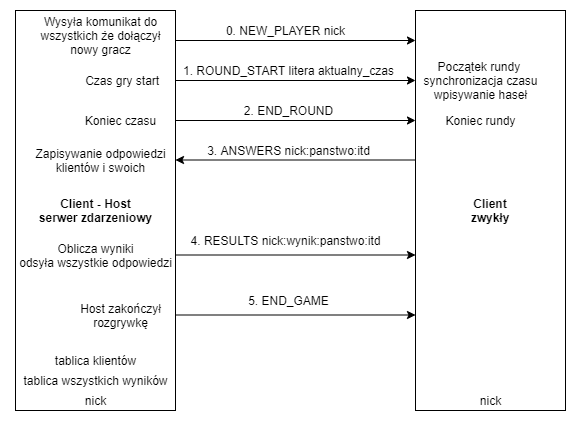

The diagram above was exported from draw.io. Its source (the exported page's mxGraphModel, read from the mxfile embedded in the PNG):
<mxGraphModel dx="414" dy="548" grid="1" gridSize="10" guides="1" tooltips="1" connect="1" arrows="1" fold="1" page="1" pageScale="1" pageWidth="583" pageHeight="827" math="0" shadow="0">
  <root>
    <mxCell id="0" />
    <mxCell id="1" parent="0" />
    <mxCell id="Xafeyf8ti79gCNS8wXNx-31" value="&lt;b&gt;&lt;br&gt;&lt;/b&gt;" style="rounded=0;whiteSpace=wrap;html=1;" parent="1" vertex="1">
      <mxGeometry x="602" y="70" width="160" height="400" as="geometry" />
    </mxCell>
    <mxCell id="vJlJP2FLgXmYb_yu6p5z-5" style="edgeStyle=none;rounded=0;orthogonalLoop=1;jettySize=auto;html=1;" parent="1" edge="1">
      <mxGeometry relative="1" as="geometry">
        <mxPoint x="762" y="140" as="sourcePoint" />
        <mxPoint x="1002" y="140" as="targetPoint" />
      </mxGeometry>
    </mxCell>
    <mxCell id="vJlJP2FLgXmYb_yu6p5z-6" value="1. ROUND_START litera aktualny_czas" style="text;html=1;align=center;verticalAlign=middle;resizable=0;points=[];autosize=1;strokeColor=none;" parent="1" vertex="1">
      <mxGeometry x="760" y="120" width="230" height="20" as="geometry" />
    </mxCell>
    <mxCell id="vJlJP2FLgXmYb_yu6p5z-8" value="&amp;nbsp;Czas gry start" style="text;html=1;align=center;verticalAlign=middle;resizable=0;points=[];autosize=1;strokeColor=none;" parent="1" vertex="1">
      <mxGeometry x="662" y="130" width="90" height="20" as="geometry" />
    </mxCell>
    <mxCell id="vJlJP2FLgXmYb_yu6p5z-17" value="nick" style="text;html=1;align=center;verticalAlign=middle;resizable=0;points=[];autosize=1;strokeColor=none;" parent="1" vertex="1">
      <mxGeometry x="662" y="450" width="40" height="20" as="geometry" />
    </mxCell>
    <mxCell id="vJlJP2FLgXmYb_yu6p5z-18" value="tablica wszystkich wyników" style="text;html=1;align=center;verticalAlign=middle;resizable=0;points=[];autosize=1;strokeColor=none;" parent="1" vertex="1">
      <mxGeometry x="602" y="430" width="160" height="20" as="geometry" />
    </mxCell>
    <mxCell id="vJlJP2FLgXmYb_yu6p5z-19" value="&lt;b&gt;Client&lt;br&gt;zwykły&lt;/b&gt;" style="rounded=0;whiteSpace=wrap;html=1;shadow=0;glass=0;sketch=0;" parent="1" vertex="1">
      <mxGeometry x="1002" y="70" width="150" height="400" as="geometry" />
    </mxCell>
    <mxCell id="vJlJP2FLgXmYb_yu6p5z-20" value="nick" style="text;html=1;align=center;verticalAlign=middle;resizable=0;points=[];autosize=1;strokeColor=none;" parent="1" vertex="1">
      <mxGeometry x="1057" y="450" width="40" height="20" as="geometry" />
    </mxCell>
    <mxCell id="vJlJP2FLgXmYb_yu6p5z-21" value="Początek rundy &lt;br&gt;synchronizacja czasu&lt;br&gt;wpisywanie haseł" style="text;html=1;align=center;verticalAlign=middle;resizable=0;points=[];autosize=1;strokeColor=none;" parent="1" vertex="1">
      <mxGeometry x="1002" y="115" width="130" height="50" as="geometry" />
    </mxCell>
    <mxCell id="WgOBiizcJ8ENEYhIDLgu-1" value="Zapisywanie odpowiedzi&lt;br&gt;klientów i swoich" style="text;html=1;align=center;verticalAlign=middle;resizable=0;points=[];autosize=1;strokeColor=none;" parent="1" vertex="1">
      <mxGeometry x="612" y="205" width="150" height="30" as="geometry" />
    </mxCell>
    <mxCell id="WgOBiizcJ8ENEYhIDLgu-2" style="edgeStyle=none;rounded=0;orthogonalLoop=1;jettySize=auto;html=1;" parent="1" edge="1">
      <mxGeometry relative="1" as="geometry">
        <mxPoint x="762" y="180" as="sourcePoint" />
        <mxPoint x="1002" y="180" as="targetPoint" />
      </mxGeometry>
    </mxCell>
    <mxCell id="WgOBiizcJ8ENEYhIDLgu-3" value="2. END_ROUND" style="text;html=1;align=center;verticalAlign=middle;resizable=0;points=[];autosize=1;strokeColor=none;" parent="1" vertex="1">
      <mxGeometry x="820" y="160" width="110" height="20" as="geometry" />
    </mxCell>
    <mxCell id="WgOBiizcJ8ENEYhIDLgu-4" value="Oblicza wyniki&lt;br&gt;odsyła wszystkie odpowiedzi" style="text;html=1;align=center;verticalAlign=middle;resizable=0;points=[];autosize=1;strokeColor=none;" parent="1" vertex="1">
      <mxGeometry x="597" y="300" width="170" height="30" as="geometry" />
    </mxCell>
    <mxCell id="WgOBiizcJ8ENEYhIDLgu-6" style="edgeStyle=none;rounded=0;orthogonalLoop=1;jettySize=auto;html=1;" parent="1" edge="1">
      <mxGeometry relative="1" as="geometry">
        <mxPoint x="762" y="374.5" as="sourcePoint" />
        <mxPoint x="1002" y="374.5" as="targetPoint" />
      </mxGeometry>
    </mxCell>
    <mxCell id="WgOBiizcJ8ENEYhIDLgu-7" value="5. END_GAME" style="text;html=1;align=center;verticalAlign=middle;resizable=0;points=[];autosize=1;strokeColor=none;" parent="1" vertex="1">
      <mxGeometry x="825" y="350" width="100" height="20" as="geometry" />
    </mxCell>
    <mxCell id="WgOBiizcJ8ENEYhIDLgu-8" value="tablica klientów" style="text;html=1;align=center;verticalAlign=middle;resizable=0;points=[];autosize=1;strokeColor=none;" parent="1" vertex="1">
      <mxGeometry x="632" y="410" width="100" height="20" as="geometry" />
    </mxCell>
    <mxCell id="eT9XU_woxKpAjTAn5td2-3" style="edgeStyle=none;rounded=0;orthogonalLoop=1;jettySize=auto;html=1;" parent="1" edge="1">
      <mxGeometry relative="1" as="geometry">
        <mxPoint x="1002" y="219.5" as="sourcePoint" />
        <mxPoint x="762" y="219.5" as="targetPoint" />
      </mxGeometry>
    </mxCell>
    <mxCell id="eT9XU_woxKpAjTAn5td2-4" value="3. ANSWERS nick:panstwo:itd" style="text;html=1;align=center;verticalAlign=middle;resizable=0;points=[];autosize=1;strokeColor=none;" parent="1" vertex="1">
      <mxGeometry x="785" y="200" width="180" height="20" as="geometry" />
    </mxCell>
    <mxCell id="eT9XU_woxKpAjTAn5td2-5" value="4. RESULTS nick:wynik:panstwo:itd" style="text;html=1;align=center;verticalAlign=middle;resizable=0;points=[];autosize=1;strokeColor=none;" parent="1" vertex="1">
      <mxGeometry x="767" y="290" width="210" height="20" as="geometry" />
    </mxCell>
    <mxCell id="eT9XU_woxKpAjTAn5td2-6" style="edgeStyle=none;rounded=0;orthogonalLoop=1;jettySize=auto;html=1;" parent="1" edge="1">
      <mxGeometry relative="1" as="geometry">
        <mxPoint x="762" y="314.5" as="sourcePoint" />
        <mxPoint x="1002" y="314.5" as="targetPoint" />
      </mxGeometry>
    </mxCell>
    <mxCell id="7X55OROB5hVGR7YMMFmC-1" value="&lt;b&gt;Client - Host&lt;br&gt;serwer zdarzeniowy&lt;/b&gt;" style="text;html=1;align=center;verticalAlign=middle;resizable=0;points=[];autosize=1;strokeColor=none;" parent="1" vertex="1">
      <mxGeometry x="617" y="255" width="130" height="30" as="geometry" />
    </mxCell>
    <mxCell id="7X55OROB5hVGR7YMMFmC-17" value="Koniec czasu" style="text;html=1;align=center;verticalAlign=middle;resizable=0;points=[];autosize=1;strokeColor=none;" parent="1" vertex="1">
      <mxGeometry x="662" y="170" width="90" height="20" as="geometry" />
    </mxCell>
    <mxCell id="7X55OROB5hVGR7YMMFmC-18" value="Koniec rundy" style="text;html=1;align=center;verticalAlign=middle;resizable=0;points=[];autosize=1;strokeColor=none;" parent="1" vertex="1">
      <mxGeometry x="1022" y="170" width="90" height="20" as="geometry" />
    </mxCell>
    <mxCell id="7X55OROB5hVGR7YMMFmC-20" value="Host zakończył&lt;br&gt;rozgrywkę" style="text;html=1;align=center;verticalAlign=middle;resizable=0;points=[];autosize=1;strokeColor=none;" parent="1" vertex="1">
      <mxGeometry x="657" y="360" width="100" height="30" as="geometry" />
    </mxCell>
    <mxCell id="cOA-EX9rlNZu7qEpSK7w-4" style="edgeStyle=none;rounded=0;orthogonalLoop=1;jettySize=auto;html=1;" parent="1" edge="1">
      <mxGeometry relative="1" as="geometry">
        <mxPoint x="762" y="100" as="sourcePoint" />
        <mxPoint x="1002" y="100" as="targetPoint" />
      </mxGeometry>
    </mxCell>
    <mxCell id="cOA-EX9rlNZu7qEpSK7w-5" value="0. NEW_PLAYER nick" style="text;html=1;align=center;verticalAlign=middle;resizable=0;points=[];autosize=1;strokeColor=none;" parent="1" vertex="1">
      <mxGeometry x="807" y="80" width="130" height="20" as="geometry" />
    </mxCell>
    <mxCell id="cOA-EX9rlNZu7qEpSK7w-7" value="Wysyła komunikat do&lt;br&gt;wszystkich że dołączył&lt;br&gt;nowy gracz" style="text;html=1;align=center;verticalAlign=middle;resizable=0;points=[];autosize=1;strokeColor=none;" parent="1" vertex="1">
      <mxGeometry x="617" y="70" width="140" height="50" as="geometry" />
    </mxCell>
  </root>
</mxGraphModel>